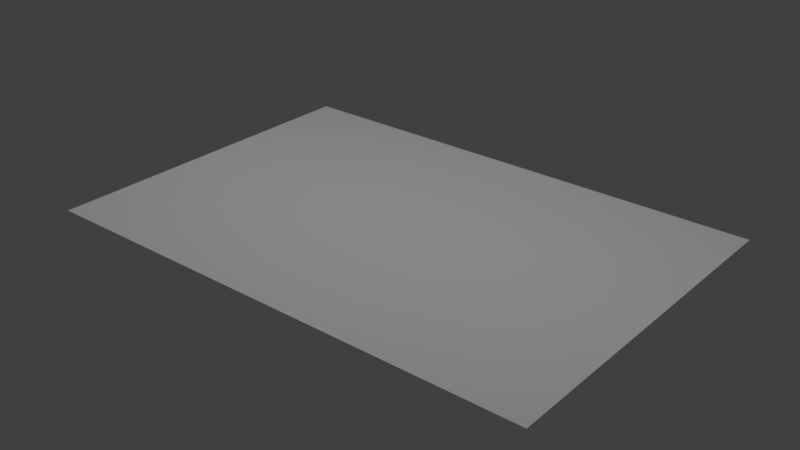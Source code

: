 # Source: Will.blend  (saved by Blender 2.79.0; exported with 4.5.12 LTS)
import bpy
from mathutils import Matrix  # noqa: F401  (used for matrix-valued properties, if any)

bpy.ops.wm.read_factory_settings(use_empty=True)
scene = bpy.context.scene
scene.name = 'Scene'

# ---- collections
col_collection_1 = bpy.data.collections.new('Collection 1'); scene.collection.children.link(col_collection_1)

# ---- images (referenced by path relative to the original .blend; pixels are not part of the script)
import os
ASSET_DIR = os.environ.get("B2B_ASSET_DIR", "")  # directory of the original .blend (textures are referenced by path, not embedded)
HERE = os.path.dirname(os.path.abspath(__file__))  # packed textures are extracted next to this script under _unpacked/

def load_image(name, relpath, width, height, colorspace="sRGB"):
    """Load a texture the original file referenced (path relative to the .blend, or extracted next to this script)."""
    p = next((c for c in (os.path.join(HERE, relpath), os.path.join(ASSET_DIR, relpath)) if relpath and os.path.exists(c)), "")
    if p:
        img = bpy.data.images.load(p, check_existing=True)
        img.name = name
    else:  # same state as the original file: an image datablock whose file is absent (Cycles renders it pink)
        img = bpy.data.images.new(name, width, height)
        img.source = "FILE"
        img.filepath = "//" + (relpath or name)
    img.colorspace_settings.name = colorspace
    return img
img_rosiephoto_clr = load_image('RosiePhoto_Clr', 'WillPhoto_Clr.png', 1024, 1024, 'sRGB')

# ---- materials (node trees are filled in below, after node groups)
mat_material_001 = bpy.data.materials.new('Material.001')
mat_material_001.alpha_threshold = 0.0
mat_material_001.roughness = 0.5

# ---- material node trees
mat_material_001.use_nodes = True; mat_material_001.node_tree.nodes.clear()
_N = mat_material_001.node_tree.nodes; _L = mat_material_001.node_tree.links
n0 = _N.new('ShaderNodeOutputMaterial'); n0.name = 'Material Output'; n0.location = (300, 300)
n1 = _N.new('ShaderNodeTexImage'); n1.name = 'Image Texture'; n1.location = (-219, 526)
n1.width = 237
n1.image = img_rosiephoto_clr
n2 = _N.new('ShaderNodeEmission'); n2.name = 'Emission'; n2.location = (89, 534)
n2.inputs[0].default_value = (0.8, 0.8, 0.8, 1.0)
n3 = _N.new('ShaderNodeBsdfPrincipled'); n3.name = 'Principled BSDF'; n3.location = (63, 355)
n3.width = 150
n3.subsurface_method = 'BURLEY'
n3.inputs[2].default_value = 1.0
n3.inputs[3].default_value = 1.45
n3.inputs[9].default_value = (1.0, 1.0, 1.0)
_L.new(n3.outputs[0], n0.inputs[0])
n0.is_active_output = True

# ---- world
world_world = bpy.data.worlds.new('World'); scene.world = world_world
world_world.color = (0.05088, 0.05088, 0.05088)
world_world.use_sun_shadow = False
world_world.sun_shadow_jitter_overblur = 0.0
world_world.cycles.sampling_method = 'MANUAL'

# ---- lights
light_area_001 = bpy.data.lights.new('Area.001', 'AREA')
light_area_001.transmission_factor = 0.0
light_area_001.energy = 157.1
light_area_001.shadow_buffer_clip_start = 0.5
light_area_001.shadow_soft_size = 6.899
light_area_001.shadow_maximum_resolution = 0.006
light_area_001.use_absolute_resolution = True
light_area_001.size = 6.899
light_area_001.size_y = 0.1
light_area = bpy.data.lights.new('Area', 'AREA')
light_area.transmission_factor = 0.0
light_area.energy = 157.1
light_area.shadow_buffer_clip_start = 0.5
light_area.shadow_soft_size = 6.899
light_area.shadow_maximum_resolution = 0.006
light_area.use_absolute_resolution = True
light_area.size = 6.899
light_area.size_y = 0.1

# ---- meshes
me_cube_001 = bpy.data.meshes.new('Cube.001')
me_cube_001.from_pydata([(-0.2296, -0.2296, -0.08775), (-0.2296, -0.2296, 0.08775), (-0.2296, 0.2296, -0.08775), (-0.2296, 0.2296, 0.08775), (0.2296, -0.2296, -0.08775), (0.2296, -0.2296, 0.08775), (0.2296, 0.2296, -0.08775), (0.2296, 0.2296, 0.08775), (-0.2296, 0.2233, -0.08775), (-0.2296, 0.2233, 0.08775), (0.2296, 0.2233, -0.08775), (0.2296, 0.2233, 0.08775), (-0.2296, -0.224, -0.08775), (0.2296, -0.224, 0.08775), (-0.2296, -0.224, 0.08775), (0.2296, -0.224, -0.08775)], [], [(8, 9, 3, 2), (3, 9, 11, 7), (15, 13, 5, 4), (3, 7, 6, 2), (13, 14, 1, 5), (4, 0, 12, 15), (2, 6, 10, 8), (11, 9, 14, 13), (6, 7, 11, 10), (12, 14, 9, 8), (0, 1, 14, 12), (1, 0, 4, 5), (8, 10, 15, 12), (10, 11, 13, 15)])
_uv = me_cube_001.uv_layers.new(name='UVMap')
_uv.uv.foreach_set('vector', [0.4598, 0.9998, 0.4598, 0.8217, 0.4662, 0.8217, 0.4662, 0.9998, 0.9327, 0.0002085, 0.9327, 0.008307, 0.4687, 0.008307, 0.4688, 0.0002085, 0.4724, 0.6432, 0.4724, 0.8213, 0.4667, 0.8213, 0.4667, 0.6432, 0.0002085, 0.4647, 0.4662, 0.4647, 0.4662, 0.6428, 0.0002085, 0.6428, 0.4687, 0.4602, 0.9327, 0.4602, 0.9327, 0.4683, 0.4688, 0.4683, 0.0002096, 0.4643, 0.0002085, 0.000272, 0.008307, 0.0002362, 0.008308, 0.4642, 0.4683, 0.0002085, 0.4683, 0.4642, 0.4602, 0.4642, 0.4602, 0.000235, 0.4687, 0.008307, 0.9327, 0.008307, 0.9327, 0.4602, 0.4687, 0.4602, 0.9327, 0.6432, 0.9327, 0.8213, 0.9263, 0.8213, 0.9263, 0.6432, 0.005924, 0.9998, 0.005924, 0.8217, 0.4598, 0.8217, 0.4598, 0.9998, 0.0002085, 0.9998, 0.0002086, 0.8217, 0.005924, 0.8217, 0.005924, 0.9998, 0.0002085, 0.8213, 0.0002085, 0.6432, 0.4662, 0.6432, 0.4662, 0.8213, 0.4602, 0.000235, 0.4602, 0.4642, 0.008308, 0.4642, 0.008307, 0.0002362, 0.9263, 0.6432, 0.9263, 0.8213, 0.4724, 0.8213, 0.4724, 0.6432])
me_cube_001.materials.append(mat_material_001)
me_cube_001.use_remesh_preserve_volume = False
me_cube_001.use_remesh_preserve_attributes = False
me_cube_001.use_mirror_vertex_groups = False
me_cube_001.update()

# ---- objects
ob_area_001 = bpy.data.objects.new('Area.001', light_area_001)
ob_area = bpy.data.objects.new('Area', light_area)
ob_rosiephoto = bpy.data.objects.new('RosiePhoto', me_cube_001)

# ---- transforms, parenting, visibility, modifiers, constraints
ob_area_001.location = (-4.103, 0.0, 9.02)
ob_area_001.rotation_euler = (0.0, -0.4363, 0.0)
ob_area_001.lineart.crease_threshold = 0.0
ob_area.location = (4.315, 0.0, 9.02)
ob_area.rotation_euler = (0.0, 0.4363, 0.0)
ob_area.lineart.crease_threshold = 0.0
ob_rosiephoto.location = (0.0, 0.0, 0.0)
ob_rosiephoto.scale = (18.31, 12.53, 0.01754)
ob_rosiephoto.lineart.crease_threshold = 0.0

# ---- collection membership
col_collection_1.objects.link(ob_area_001)
col_collection_1.objects.link(ob_area)
col_collection_1.objects.link(ob_rosiephoto)

# ---- scene / render settings (as saved in the file)
scene.frame_start = 1; scene.frame_end = 250; scene.frame_set(1)
scene.render.engine = 'CYCLES'
scene.render.resolution_percentage = 50
scene.render.dither_intensity = 0.0
scene.cycles.use_denoising = False
scene.cycles.samples = 128
scene.cycles.sampling_pattern = 'TABULATED_SOBOL'
scene.cycles.use_adaptive_sampling = False
scene.cycles.use_light_tree = False
scene.cycles.blur_glossy = 0.0
scene.cycles.sample_clamp_indirect = 0.0
scene.view_settings.look = 'High Contrast'
scene.view_settings.view_transform = 'Standard'
bpy.context.view_layer.update()

# ---- added for rendering (the .blend has no active camera): camera
cam_auto = bpy.data.cameras.new('AutoCamera')
cam_auto.lens = 50.0
cam_auto.sensor_width = 36.0
cam_auto.clip_end = 1000.0
ob_auto_camera = bpy.data.objects.new('AutoCamera', cam_auto)
scene.collection.objects.link(ob_auto_camera)
ob_auto_camera.location = (9.42828, -11.3139, 7.54262)
ob_auto_camera.rotation_euler = (1.09748, -7.21219e-08, 0.694738)
scene.camera = ob_auto_camera
bpy.context.view_layer.update()
